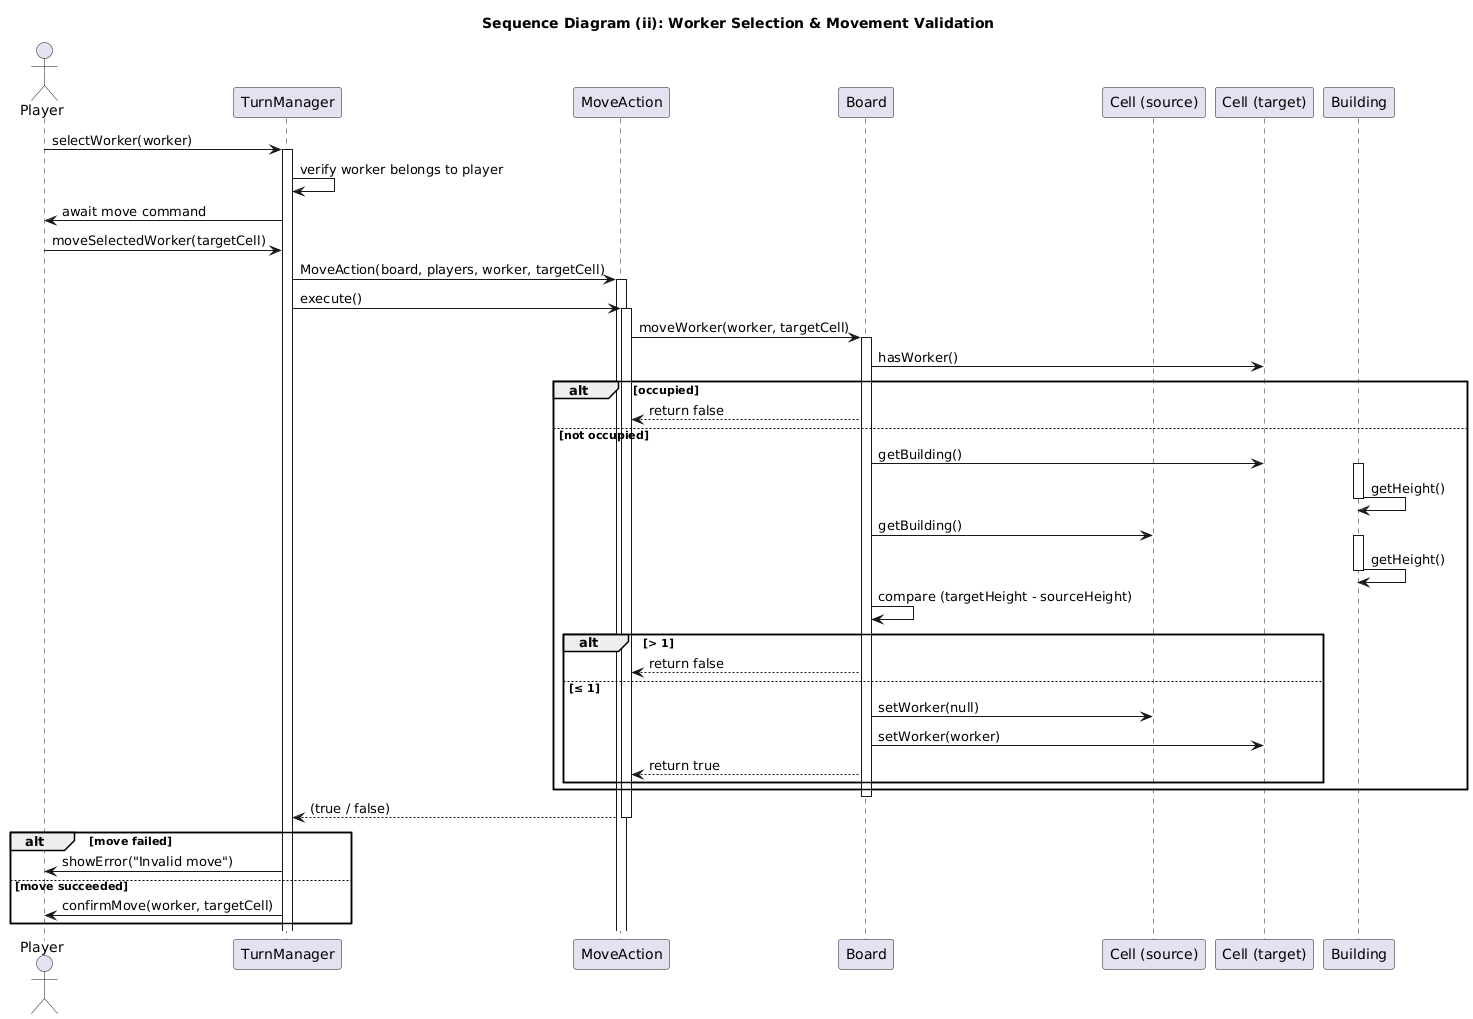

The diagram above was rendered by PlantUML. Its source (embedded in the PNG):
@startuml
title Sequence Diagram (ii): Worker Selection & Movement Validation

actor Player

participant TurnManager
participant MoveAction
participant Board
participant "Cell (source)" as SourceCell
participant "Cell (target)" as TargetCell
participant Building

Player -> TurnManager: selectWorker(worker)
activate TurnManager
TurnManager -> TurnManager: verify worker belongs to player
TurnManager -> Player: await move command

Player -> TurnManager: moveSelectedWorker(targetCell)
TurnManager -> MoveAction: MoveAction(board, players, worker, targetCell)
activate MoveAction
TurnManager -> MoveAction: execute()
activate MoveAction

MoveAction -> Board: moveWorker(worker, targetCell)
activate Board
Board -> TargetCell: hasWorker()
alt occupied
    Board --> MoveAction: return false
else not occupied
    Board -> TargetCell: getBuilding()
    activate Building
    Building -> Building: getHeight()
    deactivate Building

    Board -> SourceCell: getBuilding()
    activate Building
    Building -> Building: getHeight()
    deactivate Building

    Board -> Board: compare (targetHeight - sourceHeight)
    alt > 1
        Board --> MoveAction: return false
    else ≤ 1
        Board -> SourceCell: setWorker(null)
        Board -> TargetCell: setWorker(worker)
        Board --> MoveAction: return true
    end
end
deactivate Board

MoveAction --> TurnManager: (true / false)
deactivate MoveAction

alt move failed
    TurnManager -> Player: showError("Invalid move")
else move succeeded
    TurnManager -> Player: confirmMove(worker, targetCell)
end
@enduml